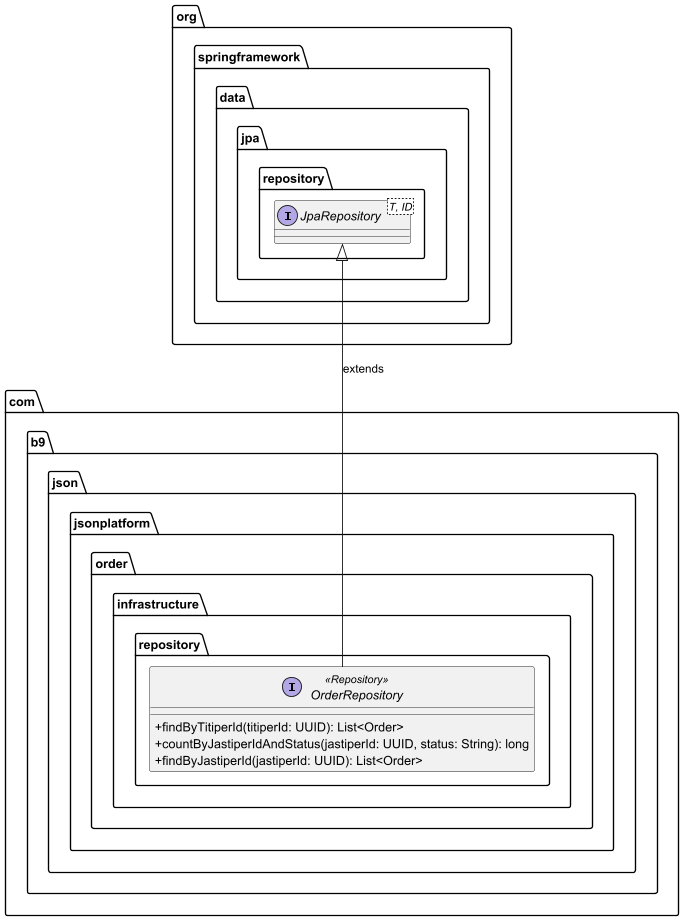

The diagram above was rendered by PlantUML. Its source (embedded in the PNG):
@startuml
skinparam classAttributeIconSize 0

package "org.springframework.data.jpa.repository" {
    interface JpaRepository<T, ID>
}

package "com.b9.json.jsonplatform.order.infrastructure.repository" {
    interface OrderRepository <<Repository>> {
        + findByTitiperId(titiperId: UUID): List<Order>
        + countByJastiperIdAndStatus(jastiperId: UUID, status: String): long
        + findByJastiperId(jastiperId: UUID): List<Order>
    }
}

JpaRepository <|-- OrderRepository : "extends"
@enduml